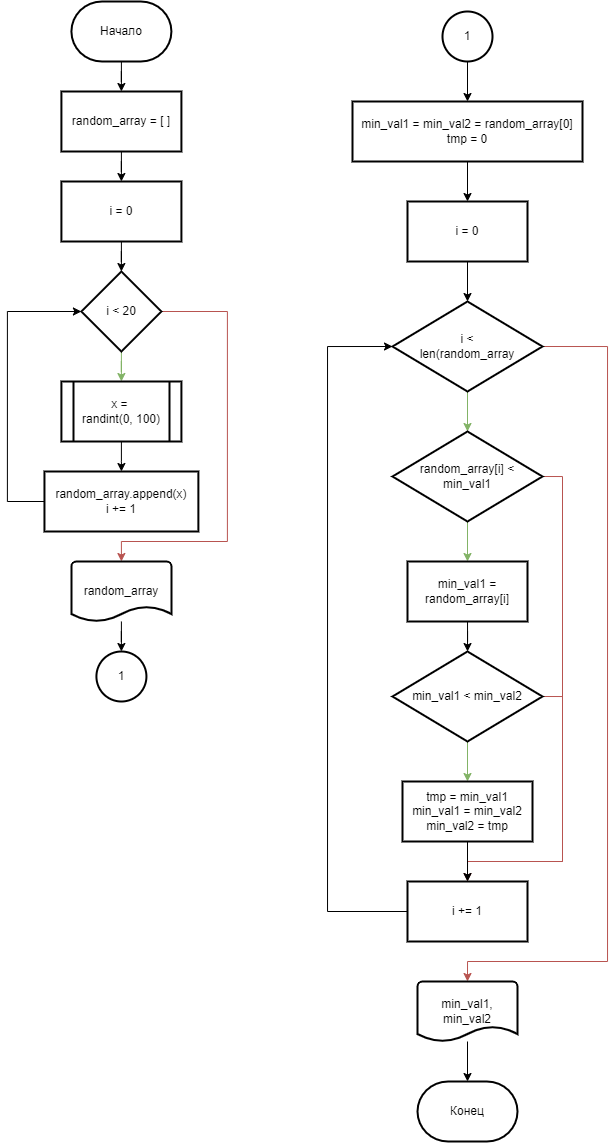

The diagram above was exported from draw.io. Its source (the exported page's mxGraphModel, read from the mxfile embedded in the PNG):
<mxGraphModel dx="981" dy="526" grid="1" gridSize="10" guides="1" tooltips="1" connect="1" arrows="1" fold="1" page="1" pageScale="1" pageWidth="827" pageHeight="1169" math="0" shadow="0">
  <root>
    <mxCell id="0" />
    <mxCell id="1" parent="0" />
    <mxCell id="J3mxngO2zn_T0w6uyWIM-3" value="" style="edgeStyle=orthogonalEdgeStyle;rounded=0;orthogonalLoop=1;jettySize=auto;html=1;" parent="1" source="J3mxngO2zn_T0w6uyWIM-1" target="J3mxngO2zn_T0w6uyWIM-2" edge="1">
      <mxGeometry relative="1" as="geometry" />
    </mxCell>
    <mxCell id="J3mxngO2zn_T0w6uyWIM-1" value="Начало" style="strokeWidth=2;html=1;shape=mxgraph.flowchart.terminator;whiteSpace=wrap;" parent="1" vertex="1">
      <mxGeometry x="233.91" y="10" width="100" height="60" as="geometry" />
    </mxCell>
    <mxCell id="J3mxngO2zn_T0w6uyWIM-5" value="" style="edgeStyle=orthogonalEdgeStyle;rounded=0;orthogonalLoop=1;jettySize=auto;html=1;" parent="1" source="J3mxngO2zn_T0w6uyWIM-2" target="J3mxngO2zn_T0w6uyWIM-4" edge="1">
      <mxGeometry relative="1" as="geometry" />
    </mxCell>
    <mxCell id="J3mxngO2zn_T0w6uyWIM-2" value="random_array = [ ]" style="whiteSpace=wrap;html=1;strokeWidth=2;" parent="1" vertex="1">
      <mxGeometry x="223.91" y="100" width="120" height="60" as="geometry" />
    </mxCell>
    <mxCell id="J3mxngO2zn_T0w6uyWIM-7" value="" style="edgeStyle=orthogonalEdgeStyle;rounded=0;orthogonalLoop=1;jettySize=auto;html=1;" parent="1" source="J3mxngO2zn_T0w6uyWIM-4" target="J3mxngO2zn_T0w6uyWIM-6" edge="1">
      <mxGeometry relative="1" as="geometry" />
    </mxCell>
    <mxCell id="J3mxngO2zn_T0w6uyWIM-4" value="i = 0" style="whiteSpace=wrap;html=1;strokeWidth=2;" parent="1" vertex="1">
      <mxGeometry x="223.91" y="190" width="120" height="60" as="geometry" />
    </mxCell>
    <mxCell id="J3mxngO2zn_T0w6uyWIM-67" value="" style="edgeStyle=orthogonalEdgeStyle;rounded=0;orthogonalLoop=1;jettySize=auto;html=1;fontColor=#000000;endArrow=classic;endFill=1;fillColor=#d5e8d4;strokeColor=#82b366;" parent="1" source="J3mxngO2zn_T0w6uyWIM-6" target="J3mxngO2zn_T0w6uyWIM-66" edge="1">
      <mxGeometry relative="1" as="geometry" />
    </mxCell>
    <mxCell id="J3mxngO2zn_T0w6uyWIM-70" style="edgeStyle=orthogonalEdgeStyle;rounded=0;orthogonalLoop=1;jettySize=auto;html=1;entryX=0.5;entryY=0;entryDx=0;entryDy=0;entryPerimeter=0;fontColor=#000000;endArrow=classic;endFill=1;fillColor=#f8cecc;strokeColor=#b85450;" parent="1" source="J3mxngO2zn_T0w6uyWIM-6" target="J3mxngO2zn_T0w6uyWIM-32" edge="1">
      <mxGeometry relative="1" as="geometry">
        <Array as="points">
          <mxPoint x="389.90999999999997" y="320" />
          <mxPoint x="389.90999999999997" y="550" />
          <mxPoint x="283.90999999999997" y="550" />
        </Array>
      </mxGeometry>
    </mxCell>
    <mxCell id="J3mxngO2zn_T0w6uyWIM-6" value="i &amp;lt; 20" style="rhombus;whiteSpace=wrap;html=1;strokeWidth=2;" parent="1" vertex="1">
      <mxGeometry x="243.91" y="280" width="80" height="80" as="geometry" />
    </mxCell>
    <mxCell id="J3mxngO2zn_T0w6uyWIM-31" value="Конец" style="strokeWidth=2;html=1;shape=mxgraph.flowchart.terminator;whiteSpace=wrap;" parent="1" vertex="1">
      <mxGeometry x="580" y="1090" width="100" height="60" as="geometry" />
    </mxCell>
    <mxCell id="J3mxngO2zn_T0w6uyWIM-74" value="" style="edgeStyle=orthogonalEdgeStyle;rounded=0;orthogonalLoop=1;jettySize=auto;html=1;fontColor=#000000;endArrow=classic;endFill=1;" parent="1" source="J3mxngO2zn_T0w6uyWIM-32" edge="1">
      <mxGeometry relative="1" as="geometry">
        <mxPoint x="283.9000000000001" y="660" as="targetPoint" />
      </mxGeometry>
    </mxCell>
    <mxCell id="J3mxngO2zn_T0w6uyWIM-32" value="random_array" style="strokeWidth=2;html=1;shape=mxgraph.flowchart.document2;whiteSpace=wrap;size=0.25;fontColor=#000000;" parent="1" vertex="1">
      <mxGeometry x="233.91" y="570" width="100" height="60" as="geometry" />
    </mxCell>
    <mxCell id="J3mxngO2zn_T0w6uyWIM-69" value="" style="edgeStyle=orthogonalEdgeStyle;rounded=0;orthogonalLoop=1;jettySize=auto;html=1;fontColor=#000000;endArrow=classic;endFill=1;" parent="1" source="J3mxngO2zn_T0w6uyWIM-66" target="J3mxngO2zn_T0w6uyWIM-68" edge="1">
      <mxGeometry relative="1" as="geometry" />
    </mxCell>
    <mxCell id="J3mxngO2zn_T0w6uyWIM-66" value="x = &lt;br&gt;randint(0, 100)" style="shape=process;whiteSpace=wrap;html=1;backgroundOutline=1;strokeWidth=2;" parent="1" vertex="1">
      <mxGeometry x="223.91" y="390" width="120" height="60" as="geometry" />
    </mxCell>
    <mxCell id="J3mxngO2zn_T0w6uyWIM-72" style="edgeStyle=orthogonalEdgeStyle;rounded=0;orthogonalLoop=1;jettySize=auto;html=1;exitX=0;exitY=0.5;exitDx=0;exitDy=0;entryX=0;entryY=0.5;entryDx=0;entryDy=0;fontColor=#000000;endArrow=classic;endFill=1;" parent="1" source="J3mxngO2zn_T0w6uyWIM-68" target="J3mxngO2zn_T0w6uyWIM-6" edge="1">
      <mxGeometry relative="1" as="geometry">
        <Array as="points">
          <mxPoint x="169.91" y="510" />
          <mxPoint x="169.91" y="320" />
        </Array>
      </mxGeometry>
    </mxCell>
    <mxCell id="J3mxngO2zn_T0w6uyWIM-68" value="random_array.append(x)&lt;br&gt;i += 1" style="whiteSpace=wrap;html=1;strokeWidth=2;" parent="1" vertex="1">
      <mxGeometry x="206.96" y="480" width="153.91" height="60" as="geometry" />
    </mxCell>
    <mxCell id="J3mxngO2zn_T0w6uyWIM-87" value="1" style="strokeWidth=2;html=1;shape=mxgraph.flowchart.start_2;whiteSpace=wrap;fontColor=#000000;" parent="1" vertex="1">
      <mxGeometry x="258.91999999999996" y="660" width="50" height="50" as="geometry" />
    </mxCell>
    <mxCell id="X-YXrHVqsQF0nPrhoWFL-2" value="" style="edgeStyle=orthogonalEdgeStyle;rounded=0;orthogonalLoop=1;jettySize=auto;html=1;" edge="1" parent="1" source="J3mxngO2zn_T0w6uyWIM-92" target="X-YXrHVqsQF0nPrhoWFL-1">
      <mxGeometry relative="1" as="geometry" />
    </mxCell>
    <mxCell id="J3mxngO2zn_T0w6uyWIM-92" value="1" style="strokeWidth=2;html=1;shape=mxgraph.flowchart.start_2;whiteSpace=wrap;fontColor=#000000;" parent="1" vertex="1">
      <mxGeometry x="605" y="20" width="50" height="50" as="geometry" />
    </mxCell>
    <mxCell id="X-YXrHVqsQF0nPrhoWFL-4" value="" style="edgeStyle=orthogonalEdgeStyle;rounded=0;orthogonalLoop=1;jettySize=auto;html=1;" edge="1" parent="1" source="X-YXrHVqsQF0nPrhoWFL-1" target="X-YXrHVqsQF0nPrhoWFL-3">
      <mxGeometry relative="1" as="geometry" />
    </mxCell>
    <mxCell id="X-YXrHVqsQF0nPrhoWFL-1" value="&lt;div&gt;min_val1 = min_val2 = random_array[0]&lt;/div&gt;&lt;div&gt;tmp = 0&lt;/div&gt;" style="whiteSpace=wrap;html=1;fontColor=#000000;strokeWidth=2;" vertex="1" parent="1">
      <mxGeometry x="515" y="110" width="230" height="60" as="geometry" />
    </mxCell>
    <mxCell id="X-YXrHVqsQF0nPrhoWFL-6" value="" style="edgeStyle=orthogonalEdgeStyle;rounded=0;orthogonalLoop=1;jettySize=auto;html=1;" edge="1" parent="1" source="X-YXrHVqsQF0nPrhoWFL-3" target="X-YXrHVqsQF0nPrhoWFL-5">
      <mxGeometry relative="1" as="geometry" />
    </mxCell>
    <mxCell id="X-YXrHVqsQF0nPrhoWFL-3" value="&lt;span style=&quot;&quot;&gt;i = 0&lt;/span&gt;" style="whiteSpace=wrap;html=1;fontColor=#000000;strokeWidth=2;" vertex="1" parent="1">
      <mxGeometry x="570" y="210" width="120" height="60" as="geometry" />
    </mxCell>
    <mxCell id="X-YXrHVqsQF0nPrhoWFL-9" value="" style="edgeStyle=orthogonalEdgeStyle;rounded=0;orthogonalLoop=1;jettySize=auto;html=1;fillColor=#d5e8d4;strokeColor=#82b366;" edge="1" parent="1" source="X-YXrHVqsQF0nPrhoWFL-5" target="X-YXrHVqsQF0nPrhoWFL-7">
      <mxGeometry relative="1" as="geometry" />
    </mxCell>
    <mxCell id="X-YXrHVqsQF0nPrhoWFL-20" style="edgeStyle=orthogonalEdgeStyle;rounded=0;orthogonalLoop=1;jettySize=auto;html=1;exitX=1;exitY=0.5;exitDx=0;exitDy=0;entryX=0.5;entryY=0;entryDx=0;entryDy=0;entryPerimeter=0;fillColor=#f8cecc;strokeColor=#b85450;" edge="1" parent="1" source="X-YXrHVqsQF0nPrhoWFL-5" target="X-YXrHVqsQF0nPrhoWFL-18">
      <mxGeometry relative="1" as="geometry">
        <Array as="points">
          <mxPoint x="770" y="355" />
          <mxPoint x="770" y="970" />
          <mxPoint x="630" y="970" />
        </Array>
      </mxGeometry>
    </mxCell>
    <mxCell id="X-YXrHVqsQF0nPrhoWFL-5" value="i &amp;lt;&lt;br&gt;len(random_array" style="rhombus;whiteSpace=wrap;html=1;strokeWidth=2;" vertex="1" parent="1">
      <mxGeometry x="555" y="310" width="150" height="90" as="geometry" />
    </mxCell>
    <mxCell id="X-YXrHVqsQF0nPrhoWFL-11" value="" style="edgeStyle=orthogonalEdgeStyle;rounded=0;orthogonalLoop=1;jettySize=auto;html=1;fillColor=#d5e8d4;strokeColor=#82b366;" edge="1" parent="1" source="X-YXrHVqsQF0nPrhoWFL-7" target="X-YXrHVqsQF0nPrhoWFL-10">
      <mxGeometry relative="1" as="geometry" />
    </mxCell>
    <mxCell id="X-YXrHVqsQF0nPrhoWFL-23" style="edgeStyle=orthogonalEdgeStyle;rounded=0;orthogonalLoop=1;jettySize=auto;html=1;exitX=1;exitY=0.5;exitDx=0;exitDy=0;entryX=0.5;entryY=0;entryDx=0;entryDy=0;endArrow=none;endFill=0;fillColor=#f8cecc;strokeColor=#b85450;" edge="1" parent="1" source="X-YXrHVqsQF0nPrhoWFL-7" target="X-YXrHVqsQF0nPrhoWFL-15">
      <mxGeometry relative="1" as="geometry">
        <Array as="points">
          <mxPoint x="725" y="485" />
          <mxPoint x="725" y="870" />
          <mxPoint x="630" y="870" />
        </Array>
      </mxGeometry>
    </mxCell>
    <mxCell id="X-YXrHVqsQF0nPrhoWFL-7" value="random_array[i] &amp;lt;&lt;br&gt;min_val1" style="rhombus;whiteSpace=wrap;html=1;strokeWidth=2;" vertex="1" parent="1">
      <mxGeometry x="555" y="440" width="150" height="90" as="geometry" />
    </mxCell>
    <mxCell id="X-YXrHVqsQF0nPrhoWFL-14" value="" style="edgeStyle=orthogonalEdgeStyle;rounded=0;orthogonalLoop=1;jettySize=auto;html=1;fillColor=#d5e8d4;strokeColor=#82b366;" edge="1" parent="1" source="X-YXrHVqsQF0nPrhoWFL-8" target="X-YXrHVqsQF0nPrhoWFL-13">
      <mxGeometry relative="1" as="geometry" />
    </mxCell>
    <mxCell id="X-YXrHVqsQF0nPrhoWFL-25" style="edgeStyle=orthogonalEdgeStyle;rounded=0;orthogonalLoop=1;jettySize=auto;html=1;exitX=1;exitY=0.5;exitDx=0;exitDy=0;endArrow=classic;endFill=1;fillColor=#f8cecc;strokeColor=#b85450;" edge="1" parent="1" source="X-YXrHVqsQF0nPrhoWFL-8">
      <mxGeometry relative="1" as="geometry">
        <mxPoint x="630" y="890" as="targetPoint" />
        <Array as="points">
          <mxPoint x="725" y="705" />
          <mxPoint x="725" y="870" />
          <mxPoint x="630" y="870" />
        </Array>
      </mxGeometry>
    </mxCell>
    <mxCell id="X-YXrHVqsQF0nPrhoWFL-8" value="min_val1 &amp;lt; min_val2" style="rhombus;whiteSpace=wrap;html=1;strokeWidth=2;" vertex="1" parent="1">
      <mxGeometry x="555" y="660" width="150" height="90" as="geometry" />
    </mxCell>
    <mxCell id="X-YXrHVqsQF0nPrhoWFL-12" value="" style="edgeStyle=orthogonalEdgeStyle;rounded=0;orthogonalLoop=1;jettySize=auto;html=1;" edge="1" parent="1" source="X-YXrHVqsQF0nPrhoWFL-10" target="X-YXrHVqsQF0nPrhoWFL-8">
      <mxGeometry relative="1" as="geometry" />
    </mxCell>
    <mxCell id="X-YXrHVqsQF0nPrhoWFL-10" value="min_val1 = random_array[i]" style="whiteSpace=wrap;html=1;strokeWidth=2;" vertex="1" parent="1">
      <mxGeometry x="570" y="570" width="120" height="60" as="geometry" />
    </mxCell>
    <mxCell id="X-YXrHVqsQF0nPrhoWFL-16" value="" style="edgeStyle=orthogonalEdgeStyle;rounded=0;orthogonalLoop=1;jettySize=auto;html=1;" edge="1" parent="1" source="X-YXrHVqsQF0nPrhoWFL-13" target="X-YXrHVqsQF0nPrhoWFL-15">
      <mxGeometry relative="1" as="geometry" />
    </mxCell>
    <mxCell id="X-YXrHVqsQF0nPrhoWFL-13" value="&lt;div&gt;tmp = min_val1&lt;/div&gt;&lt;div&gt;&lt;span style=&quot;background-color: initial;&quot;&gt;min_val1 = min_val2&lt;/span&gt;&lt;/div&gt;&lt;div&gt;min_val2 = tmp&lt;/div&gt;" style="whiteSpace=wrap;html=1;strokeWidth=2;" vertex="1" parent="1">
      <mxGeometry x="565" y="790" width="130" height="60" as="geometry" />
    </mxCell>
    <mxCell id="X-YXrHVqsQF0nPrhoWFL-24" style="edgeStyle=orthogonalEdgeStyle;rounded=0;orthogonalLoop=1;jettySize=auto;html=1;exitX=0;exitY=0.5;exitDx=0;exitDy=0;entryX=0;entryY=0.5;entryDx=0;entryDy=0;endArrow=classic;endFill=1;" edge="1" parent="1" source="X-YXrHVqsQF0nPrhoWFL-15" target="X-YXrHVqsQF0nPrhoWFL-5">
      <mxGeometry relative="1" as="geometry">
        <Array as="points">
          <mxPoint x="490" y="920" />
          <mxPoint x="490" y="355" />
        </Array>
      </mxGeometry>
    </mxCell>
    <mxCell id="X-YXrHVqsQF0nPrhoWFL-15" value="i += 1" style="whiteSpace=wrap;html=1;strokeWidth=2;" vertex="1" parent="1">
      <mxGeometry x="570" y="890" width="120" height="60" as="geometry" />
    </mxCell>
    <mxCell id="X-YXrHVqsQF0nPrhoWFL-19" value="" style="edgeStyle=orthogonalEdgeStyle;rounded=0;orthogonalLoop=1;jettySize=auto;html=1;" edge="1" parent="1" source="X-YXrHVqsQF0nPrhoWFL-18" target="J3mxngO2zn_T0w6uyWIM-31">
      <mxGeometry relative="1" as="geometry" />
    </mxCell>
    <mxCell id="X-YXrHVqsQF0nPrhoWFL-18" value="&lt;span style=&quot;&quot;&gt;min_val1, min_val2&lt;/span&gt;" style="strokeWidth=2;html=1;shape=mxgraph.flowchart.document2;whiteSpace=wrap;size=0.25;" vertex="1" parent="1">
      <mxGeometry x="580" y="990" width="100" height="60" as="geometry" />
    </mxCell>
  </root>
</mxGraphModel>